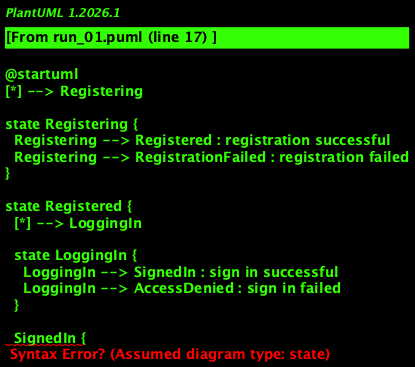

The diagram above was rendered by PlantUML. Its source (embedded in the PNG):
@startuml
[*] --> Registering

state Registering {
  Registering --> Registered : registration successful
  Registering --> RegistrationFailed : registration failed
}

state Registered {
  [*] --> LoggingIn

  state LoggingIn {
    LoggingIn --> SignedIn : sign in successful
    LoggingIn --> AccessDenied : sign in failed
  }

  SignedIn {
    [*] --> MainScreen
    MainScreen --> MainScreen : continue using system
    MainScreen --> Logout : logout
  }
}

state RegistrationFailed {
  [*] --> RegistrationFailed
}

state AccessDenied {
  [*] --> AccessDenied
}

MainScreen {
  [*] --> ReadingNews
  ReadingNews --> MainScreen : finish session
  ReadingNews --> CheckingSymptoms : check symptoms or use fitness options
  CheckingSymptoms --> MainScreen : finish session
}

state MainScreen {
  [*] --> ProcessingInsurance
  ProcessingInsurance --> InsuranceProcessed : insurance processed
  ProcessingInsurance --> PaymentProcess : payment process

  state PaymentProcess {
    PaymentProcess --> CashPayment : choose cash payment
    CashPayment --> PaymentComplete : complete payment
    PaymentProcess --> InsurancePayment : choose insurance payment
    InsurancePayment --> PaymentComplete : complete payment
  }

  state PaymentComplete {
    [*] --> MainScreen
  }
}

state ReadingNews {
  [*] --> MainScreen
}

state CheckingSymptoms {
  [*] --> MainScreen
}

[*] --> FeedbackCollection

FeedbackCollection --> [*] : end of session
@enduml